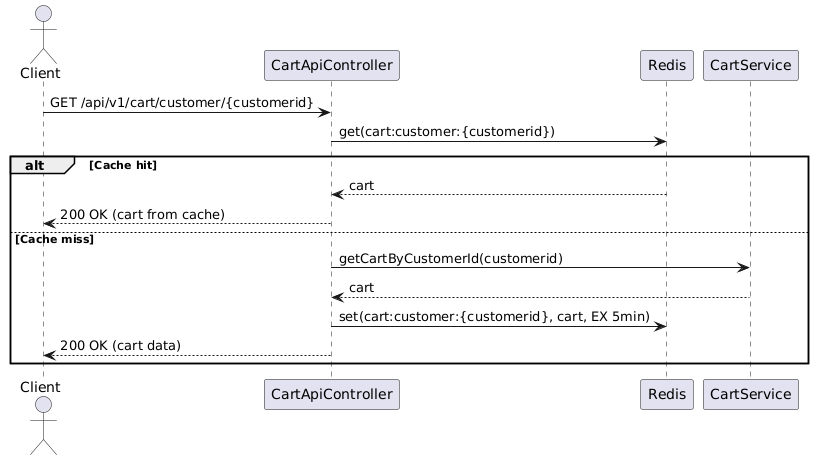

The diagram above was rendered by PlantUML. Its source (embedded in the PNG):
@startuml
actor Client
participant "CartApiController" as Controller
participant "Redis" as Cache
participant "CartService" as Service

Client -> Controller : GET /api/v1/cart/customer/{customerid}
Controller -> Cache : get(cart:customer:{customerid})
alt Cache hit
    Cache --> Controller : cart
    Controller --> Client : 200 OK (cart from cache)
else Cache miss
    Controller -> Service : getCartByCustomerId(customerid)
    Service --> Controller : cart
    Controller -> Cache : set(cart:customer:{customerid}, cart, EX 5min)
    Controller --> Client : 200 OK (cart data)
end
@enduml